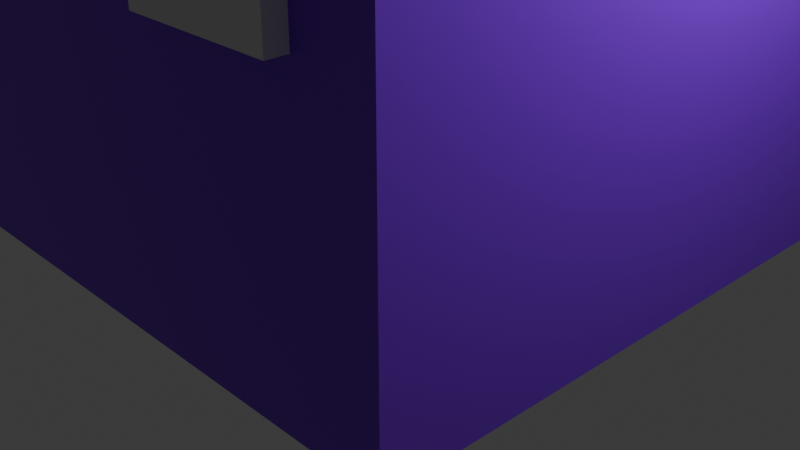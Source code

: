 # Source: Untitled.blend  (saved by Blender 4.5.90; exported with 4.5.12 LTS)
import bpy
from mathutils import Matrix  # noqa: F401  (used for matrix-valued properties, if any)

bpy.ops.wm.read_factory_settings(use_empty=True)
scene = bpy.context.scene
scene.name = 'Scene'

# ---- collections
col_collection = bpy.data.collections.new('Collection'); scene.collection.children.link(col_collection)

# ---- materials (node trees are filled in below, after node groups)
mat_material = bpy.data.materials.new('Material')
mat_material.alpha_threshold = 0.0
mat_material.roughness = 0.5
mat_material.line_color = (0.0, 0.0, 0.0, 1.0)

# ---- material node trees
mat_material.use_nodes = True; mat_material.node_tree.nodes.clear()
_N = mat_material.node_tree.nodes; _L = mat_material.node_tree.links
n0 = _N.new('ShaderNodeOutputMaterial'); n0.name = 'Material Output'; n0.location = (200, 100)
n1 = _N.new('ShaderNodeBsdfPrincipled'); n1.name = 'Principled BSDF'; n1.location = (-200, 100)
n1.inputs[0].default_value = (0.2343, 0.01051, 0.8008, 1.0)
n1.inputs[3].default_value = 1.45
_L.new(n1.outputs[0], n0.inputs[0])
n0.is_active_output = True

# ---- world
world_world = bpy.data.worlds.new('World'); scene.world = world_world
world_world.use_nodes = True; world_world.node_tree.nodes.clear()
_N = world_world.node_tree.nodes; _L = world_world.node_tree.links
n0 = _N.new('ShaderNodeOutputWorld'); n0.name = 'World Output'; n0.location = (200, 100)
n1 = _N.new('ShaderNodeBackground'); n1.name = 'Background'; n1.location = (-200, 100)
n1.inputs[0].default_value = (0.05088, 0.05088, 0.05088, 1.0)
_L.new(n1.outputs[0], n0.inputs[0])
n0.is_active_output = True
world_world.color = (0.05088, 0.05088, 0.05088)
world_world.sun_shadow_jitter_overblur = 0.0

# ---- cameras
cam_camera = bpy.data.cameras.new('Camera')
cam_camera.clip_end = 100.0
cam_camera.ortho_scale = 7.314

# ---- lights
light_light = bpy.data.lights.new('Light', 'POINT')
light_light.energy = 1000.0
light_light.shadow_soft_size = 0.1

# ---- meshes
me_cube = bpy.data.meshes.new('Cube')
me_cube.from_pydata([(1.0, 1.0, 1.0), (1.0, 1.0, -1.0), (1.0, -1.0, 1.0), (1.0, -1.0, -1.0), (-1.0, 1.0, 1.0), (-1.0, 1.0, -1.0), (-1.0, -1.0, 1.0), (-1.0, -1.0, -1.0)], [], [(0, 4, 6, 2), (3, 2, 6, 7), (7, 6, 4, 5), (5, 1, 3, 7), (1, 0, 2, 3), (5, 4, 0, 1)])
_uv = me_cube.uv_layers.new(name='UVMap')
_uv.uv.foreach_set('vector', [0.625, 0.5, 0.875, 0.5, 0.875, 0.75, 0.625, 0.75, 0.375, 0.75, 0.625, 0.75, 0.625, 1.0, 0.375, 1.0, 0.375, 0.0, 0.625, 0.0, 0.625, 0.25, 0.375, 0.25, 0.125, 0.5, 0.375, 0.5, 0.375, 0.75, 0.125, 0.75, 0.375, 0.5, 0.625, 0.5, 0.625, 0.75, 0.375, 0.75, 0.375, 0.25, 0.625, 0.25, 0.625, 0.5, 0.375, 0.5])
me_cube.materials.append(mat_material)
me_cube.use_mirror_vertex_groups = False
me_cube.update()
me_cube_001 = bpy.data.meshes.new('Cube.001')
me_cube_001.from_pydata([(-1.0, -1.0, -1.0), (-1.0, -1.0, 1.0), (-1.0, 1.0, -1.0), (-1.0, 1.0, 1.0), (1.0, -1.0, -1.0), (1.0, -1.0, 1.0), (1.0, 1.0, -1.0), (1.0, 1.0, 1.0)], [], [(0, 1, 3, 2), (2, 3, 7, 6), (6, 7, 5, 4), (4, 5, 1, 0), (2, 6, 4, 0), (7, 3, 1, 5)])
_uv = me_cube_001.uv_layers.new(name='UVMap')
_uv.uv.foreach_set('vector', [0.375, 0.0, 0.625, 0.0, 0.625, 0.25, 0.375, 0.25, 0.375, 0.25, 0.625, 0.25, 0.625, 0.5, 0.375, 0.5, 0.375, 0.5, 0.625, 0.5, 0.625, 0.75, 0.375, 0.75, 0.375, 0.75, 0.625, 0.75, 0.625, 1.0, 0.375, 1.0, 0.125, 0.5, 0.375, 0.5, 0.375, 0.75, 0.125, 0.75, 0.625, 0.5, 0.875, 0.5, 0.875, 0.75, 0.625, 0.75])
me_cube_001.update()
me_cube_002 = bpy.data.meshes.new('Cube.002')
me_cube_002.from_pydata([(-1.0, -1.0, -1.0), (-1.0, -1.0, 1.0), (-1.0, 1.0, -1.0), (-1.0, 1.0, 1.0), (1.0, -1.0, -1.0), (1.0, -1.0, 1.0), (1.0, 1.0, -1.0), (1.0, 1.0, 1.0)], [], [(0, 1, 3, 2), (2, 3, 7, 6), (6, 7, 5, 4), (4, 5, 1, 0), (2, 6, 4, 0), (7, 3, 1, 5)])
_uv = me_cube_002.uv_layers.new(name='UVMap')
_uv.uv.foreach_set('vector', [0.375, 0.0, 0.625, 0.0, 0.625, 0.25, 0.375, 0.25, 0.375, 0.25, 0.625, 0.25, 0.625, 0.5, 0.375, 0.5, 0.375, 0.5, 0.625, 0.5, 0.625, 0.75, 0.375, 0.75, 0.375, 0.75, 0.625, 0.75, 0.625, 1.0, 0.375, 1.0, 0.125, 0.5, 0.375, 0.5, 0.375, 0.75, 0.125, 0.75, 0.625, 0.5, 0.875, 0.5, 0.875, 0.75, 0.625, 0.75])
me_cube_002.update()

# ---- objects
ob_cube = bpy.data.objects.new('Cube', me_cube)
ob_light = bpy.data.objects.new('Light', light_light)
ob_camera = bpy.data.objects.new('Camera', cam_camera)
ob_cube_001 = bpy.data.objects.new('Cube.001', me_cube_001)
ob_cube_002 = bpy.data.objects.new('Cube.002', me_cube_002)

# ---- transforms, parenting, visibility, modifiers, constraints
ob_cube.location = (0.0, 0.0, 2.969)
ob_cube.scale = (3.0, 3.0, 3.0)
ob_cube.lock_rotations_4d = False
ob_cube.empty_display_type = 'ARROWS'
ob_cube.lineart.crease_threshold = 0.0
ob_light.location = (4.076, 1.005, 5.904)
ob_light.rotation_euler = (0.6503, 0.05522, 1.866)
ob_light.lock_rotations_4d = False
ob_light.empty_display_type = 'ARROWS'
ob_light.color = (0.0, 0.0, 0.0, 0.0)
ob_light.lineart.crease_threshold = 0.0
ob_camera.location = (7.359, -6.926, 4.958)
ob_camera.rotation_euler = (1.109, 0.0, 0.8149)
ob_camera.lock_rotations_4d = False
ob_camera.empty_display_type = 'ARROWS'
ob_camera.color = (0.0, 0.0, 0.0, 0.0)
ob_camera.display_type = 'WIRE'
ob_camera.lineart.crease_threshold = 0.0
ob_cube_001.location = (-1.643, -3.097, 4.355)
ob_cube_001.scale = (0.75, 0.1, 0.75)
ob_cube_002.location = (1.48, -3.097, 3.657)
ob_cube_002.scale = (0.75, 0.1, 0.75)

# ---- collection membership
col_collection.objects.link(ob_cube)
col_collection.objects.link(ob_light)
col_collection.objects.link(ob_camera)
col_collection.objects.link(ob_cube_001)
col_collection.objects.link(ob_cube_002)

# ---- scene / render settings (as saved in the file)
scene.camera = ob_camera
scene.frame_start = 1; scene.frame_end = 250; scene.frame_set(1)
scene.render.engine = 'BLENDER_EEVEE_NEXT'
bpy.context.view_layer.update()
